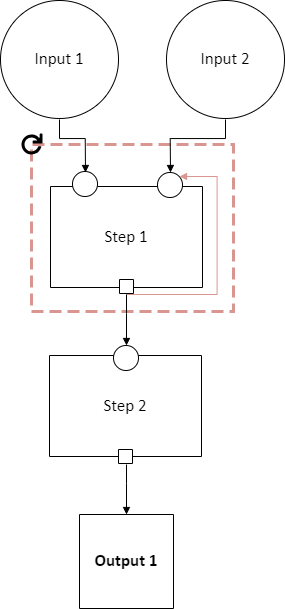

The diagram above was exported from draw.io. Its source (the exported page's mxGraphModel, read from the mxfile embedded in the PNG):
<mxGraphModel dx="429" dy="-3747" grid="1" gridSize="10" guides="1" tooltips="1" connect="1" arrows="1" fold="1" page="1" pageScale="1" pageWidth="850" pageHeight="1100" math="0" shadow="0">
  <root>
    <mxCell id="0" />
    <mxCell id="1" parent="0" />
    <UserObject label="" tags="Background" id="2">
      <mxCell style="vsdxID=627;fillColor=#ffffff;gradientColor=none;shape=stencil(rVFBDsIwDHtNj5VCK14wxj8ilm0VZZ3SAuX3tAoIBhwQ4mbHjhMlyjZxxJmUgZg47OnsujQqu1HGuGkkdqkgZVtlmz4wDRyOUyd8xuqs6BBONSFLH9QOAxdha6FbcSLvisR5oQEvvfegFXyMgqwxu6g5JEwuTIupHnkgXcbo3uNwyxEpnonmt/Ivi/1nLfhirQIeZ+6d9/KlZ/31LaUkL7XtFQ==);strokeColor=#000000;points=[[0.5,0,0],[0.5,0.5,0],[0,0.5,0],[0.5,1,0],[1,0.5,0],[0.15,0.85,0],[0.85,0.85,0],[0.85,0.15,0],[0.15,0.15,0]];labelBackgroundColor=none;rounded=0;html=1;whiteSpace=wrap;" vertex="1" parent="1">
        <mxGeometry x="20" y="4420" width="118" height="118" as="geometry" />
      </mxCell>
    </UserObject>
    <mxCell id="3" value="&lt;div style=&quot;font-size: 1px&quot;&gt;&lt;font style=&quot;font-size:16.93px;font-family:Calibri;color:#000000;direction:ltr;letter-spacing:0px;line-height:120%;opacity:1&quot;&gt;Input 1&lt;br/&gt;&lt;/font&gt;&lt;/div&gt;" style="text;vsdxID=627;fillColor=none;gradientColor=none;strokeColor=none;points=[[0.5,0,0],[0.5,0.5,0],[0,0.5,0],[0.5,1,0],[1,0.5,0],[0.15,0.85,0],[0.85,0.85,0],[0.85,0.15,0],[0.15,0.15,0]];labelBackgroundColor=none;rounded=0;html=1;whiteSpace=wrap;verticalAlign=middle;align=center;overflow=width;;html=1;" vertex="1" parent="2">
      <mxGeometry x="7.41" y="14.32" width="103.68" height="88.86" as="geometry" />
    </mxCell>
    <UserObject label="" tags="Background" id="4">
      <mxCell style="vsdxID=630;fillColor=#ffffff;gradientColor=none;shape=stencil(rVFBDsIwDHtNj5VCK14wxj8ilm0VZZ3SAuX3tAoIBhwQ4mbHjhMlyjZxxJmUgZg47OnsujQqu1HGuGkkdqkgZVtlmz4wDRyOUyd8xuqs6BBONSFLH9QOAxdha6FbcSLvisR5oQEvvfegFXyMgqwxu6g5JEwuTIupHnkgXcbo3uNwyxEpnonmt/Ivi/1nLfhirQIeZ+6d9/KlZ/31LaUkL7XtFQ==);strokeColor=#000000;points=[[0.5,0,0],[0.5,0.5,0],[0,0.5,0],[0.5,1,0],[1,0.5,0],[0.15,0.85,0],[0.85,0.85,0],[0.85,0.15,0],[0.15,0.15,0]];labelBackgroundColor=none;rounded=0;html=1;whiteSpace=wrap;" vertex="1" parent="1">
        <mxGeometry x="186" y="4420" width="118" height="118" as="geometry" />
      </mxCell>
    </UserObject>
    <mxCell id="5" value="&lt;div style=&quot;font-size: 1px&quot;&gt;&lt;font style=&quot;font-size:16.93px;font-family:Calibri;color:#000000;direction:ltr;letter-spacing:0px;line-height:120%;opacity:1&quot;&gt;Input 2&lt;br/&gt;&lt;/font&gt;&lt;/div&gt;" style="text;vsdxID=630;fillColor=none;gradientColor=none;strokeColor=none;points=[[0.5,0,0],[0.5,0.5,0],[0,0.5,0],[0.5,1,0],[1,0.5,0],[0.15,0.85,0],[0.85,0.85,0],[0.85,0.15,0],[0.15,0.15,0]];labelBackgroundColor=none;rounded=0;html=1;whiteSpace=wrap;verticalAlign=middle;align=center;overflow=width;;html=1;" vertex="1" parent="4">
      <mxGeometry x="7.41" y="14.32" width="103.68" height="88.86" as="geometry" />
    </mxCell>
    <UserObject label="" tags="Background" id="6">
      <mxCell style="vsdxID=632;fillColor=none;gradientColor=none;shape=stencil(nZBLDoAgDERP0z3SIyjew0SURgSD+Lu9kMZoXLhwN9O+tukAlrNpJg1SzDH4QW/URgNYgZTkjA4UkwJUgGXng+6DX1zLfmoymdXo17xh5zmRJ6Q42BWCfc2oJfdAr+Yv+AP9Cb7OJ3H/2JG1HNGz/84klThPVCc=);dashed=1;dashPattern=4.00 2.00;strokeColor=#d9958f;strokeWidth=3;points=[[0.5,1,0],[1,0.5,0],[0.5,0,0],[0,0.5,0],[0.5,0.5,0]];labelBackgroundColor=none;rounded=0;html=1;whiteSpace=wrap;" vertex="1" parent="1">
        <mxGeometry x="51" y="4564" width="202" height="167" as="geometry" />
      </mxCell>
    </UserObject>
    <UserObject label="" tags="Background" id="7">
      <mxCell style="vsdxID=633;fillColor=none;gradientColor=none;strokeColor=none;strokeWidth=2;points=[];labelBackgroundColor=none;rounded=0;html=1;whiteSpace=wrap;" vertex="1" parent="1">
        <mxGeometry x="70" y="4592" width="164" height="126" as="geometry" />
      </mxCell>
    </UserObject>
    <mxCell id="8" value="&lt;div style=&quot;font-size: 1px&quot;&gt;&lt;font style=&quot;font-size:16.93px;font-family:Calibri;color:#000000;direction:ltr;letter-spacing:0px;line-height:120%;opacity:1&quot;&gt;Step 1&lt;br/&gt;&lt;/font&gt;&lt;/div&gt;" style="verticalAlign=middle;align=center;overflow=width;vsdxID=634;fillColor=#ffffff;gradientColor=none;shape=stencil(nZBLDoAgDERP0z3SIyjew0SURgSD+Lu9kMZoXLhwN9O+tukAlrNpJg1SzDH4QW/URgNYgZTkjA4UkwJUgGXng+6DX1zLfmoymdXo17xh5zmRJ6Q42BWCfc2oJfdAr+Yv+AP9Cb7OJ3H/2JG1HNGz/84klThPVCc=);strokeColor=#000000;points=[[0.5,1,0],[1,0.5,0],[0.5,0,0],[0,0.5,0],[0.5,0.5,0]];labelBackgroundColor=none;rounded=0;html=1;whiteSpace=wrap;" vertex="1" parent="7">
      <mxGeometry y="14" width="152" height="101" as="geometry" />
    </mxCell>
    <mxCell id="9" style="vsdxID=635;fillColor=#ffffff;gradientColor=none;shape=stencil(vVFBDgIhDHwNRxKE+IJ1/Ufjll0iLpuCLv5eSDWKevLgbaYznTatMF2cYEGhVUwUjri6IU3C7ITWbp6QXCpImF6YzgbCkcJ5HpgvUJ0VncKlJmTuU7VDqyuzLdM9O4EORaLcaIpa7yNoo75GqSwhuygpJEguzM1UDzSiLGOk9TDec1iKK+LyUf5lsf+tVcDzzNZ5z1961d/fUkr8UtPfAA==);strokeColor=#000000;points=[[0.5,0,0],[0.5,0.5,0],[0,0.5,0],[0.5,1,0],[1,0.5,0],[0.15,0.85,0],[0.85,0.85,0],[0.85,0.15,0],[0.15,0.15,0]];labelBackgroundColor=none;rounded=0;html=1;whiteSpace=wrap;" vertex="1" parent="7">
      <mxGeometry x="107" width="25" height="25" as="geometry" />
    </mxCell>
    <mxCell id="10" value="&lt;div style=&quot;font-size: 1px&quot;&gt;&lt;/div&gt;" style="text;vsdxID=635;fillColor=none;gradientColor=none;strokeColor=none;points=[[0.5,0,0],[0.5,0.5,0],[0,0.5,0],[0.5,1,0],[1,0.5,0],[0.15,0.85,0],[0.85,0.85,0],[0.85,0.15,0],[0.15,0.15,0]];labelBackgroundColor=none;rounded=0;html=1;whiteSpace=wrap;verticalAlign=middle;align=center;overflow=width;;html=1;" vertex="1" parent="9">
      <mxGeometry x="1.59" y="2.78" width="22.23" height="19.05" as="geometry" />
    </mxCell>
    <mxCell id="11" style="vsdxID=636;fillColor=#ffffff;gradientColor=none;shape=stencil(vVFBDgIhDHwNRxKE+IJ1/Ufjll0iLpuCLv5eSDWKevLgbaYznTatMF2cYEGhVUwUjri6IU3C7ITWbp6QXCpImF6YzgbCkcJ5HpgvUJ0VncKlJmTuU7VDqyuzLdM9O4EORaLcaIpa7yNoo75GqSwhuygpJEguzM1UDzSiLGOk9TDec1iKK+LyUf5lsf+tVcDzzNZ5z1961d/fUkr8UtPfAA==);strokeColor=#000000;points=[[0.5,0,0],[0.5,0.5,0],[0,0.5,0],[0.5,1,0],[1,0.5,0],[0.15,0.85,0],[0.85,0.85,0],[0.85,0.15,0],[0.15,0.15,0]];labelBackgroundColor=none;rounded=0;html=1;whiteSpace=wrap;" vertex="1" parent="7">
      <mxGeometry x="22" y="-1" width="25" height="25" as="geometry" />
    </mxCell>
    <mxCell id="12" value="&lt;div style=&quot;font-size: 1px&quot;&gt;&lt;/div&gt;" style="text;vsdxID=636;fillColor=none;gradientColor=none;strokeColor=none;points=[[0.5,0,0],[0.5,0.5,0],[0,0.5,0],[0.5,1,0],[1,0.5,0],[0.15,0.85,0],[0.85,0.85,0],[0.85,0.15,0],[0.15,0.15,0]];labelBackgroundColor=none;rounded=0;html=1;whiteSpace=wrap;verticalAlign=middle;align=center;overflow=width;;html=1;" vertex="1" parent="11">
      <mxGeometry x="1.59" y="2.78" width="22.23" height="19.05" as="geometry" />
    </mxCell>
    <mxCell id="13" value="&lt;div style=&quot;font-size: 1px&quot;&gt;&lt;/div&gt;" style="text;vsdxID=633;fillColor=none;gradientColor=none;strokeColor=none;strokeWidth=2;points=[];labelBackgroundColor=none;rounded=0;html=1;whiteSpace=wrap;verticalAlign=middle;align=center;overflow=width;;html=1;" vertex="1" parent="7">
      <mxGeometry y="-0.03" width="164.05" height="126.03" as="geometry" />
    </mxCell>
    <UserObject label="" tags="Background" id="14">
      <mxCell style="vsdxID=637;fillColor=none;gradientColor=none;strokeColor=none;strokeWidth=2;points=[];labelBackgroundColor=none;rounded=0;html=1;whiteSpace=wrap;" vertex="1" parent="1">
        <mxGeometry x="53" y="4765" width="169" height="124" as="geometry" />
      </mxCell>
    </UserObject>
    <mxCell id="15" value="&lt;div style=&quot;font-size: 1px&quot;&gt;&lt;font style=&quot;font-size:16.93px;font-family:Calibri;color:#000000;direction:ltr;letter-spacing:0px;line-height:120%;opacity:1&quot;&gt;Step 2&lt;br/&gt;&lt;/font&gt;&lt;/div&gt;" style="verticalAlign=middle;align=center;overflow=width;vsdxID=638;fillColor=#ffffff;gradientColor=none;shape=stencil(nZBLDoAgDERP0z3SIyjew0SURgSD+Lu9kMZoXLhwN9O+tukAlrNpJg1SzDH4QW/URgNYgZTkjA4UkwJUgGXng+6DX1zLfmoymdXo17xh5zmRJ6Q42BWCfc2oJfdAr+Yv+AP9Cb7OJ3H/2JG1HNGz/84klThPVCc=);strokeColor=#000000;points=[[0.5,1,0],[1,0.5,0],[0.5,0,0],[0,0.5,0],[0.5,0.5,0]];labelBackgroundColor=none;rounded=0;html=1;whiteSpace=wrap;" vertex="1" parent="14">
      <mxGeometry x="16" y="10" width="152" height="101" as="geometry" />
    </mxCell>
    <mxCell id="16" style="vsdxID=639;fillColor=#ffffff;gradientColor=none;shape=stencil(vVFBDgIhDHwNRxKE+IJ1/Ufjll0iLpuCLv5eSDWKevLgbaYznTatMF2cYEGhVUwUjri6IU3C7ITWbp6QXCpImF6YzgbCkcJ5HpgvUJ0VncKlJmTuU7VDqyuzLdM9O4EORaLcaIpa7yNoo75GqSwhuygpJEguzM1UDzSiLGOk9TDec1iKK+LyUf5lsf+tVcDzzNZ5z1961d/fUkr8UtPfAA==);strokeColor=#000000;points=[[0.5,0,0],[0.5,0.5,0],[0,0.5,0],[0.5,1,0],[1,0.5,0],[0.15,0.85,0],[0.85,0.85,0],[0.85,0.15,0],[0.15,0.15,0]];labelBackgroundColor=none;rounded=0;html=1;whiteSpace=wrap;" vertex="1" parent="14">
      <mxGeometry x="80" width="25" height="25" as="geometry" />
    </mxCell>
    <UserObject label="" tags="Background" id="17">
      <mxCell style="vsdxID=641;fillColor=#ffffff;gradientColor=none;shape=stencil(nZBLDoAgDERP0z3SIyjew0SURgSD+Lu9kMZoXLhwN9O+tukAlrNpJg1SzDH4QW/URgNYgZTkjA4UkwJUgGXng+6DX1zLfmoymdXo17xh5zmRJ6Q42BWCfc2oJfdAr+Yv+AP9Cb7OJ3H/2JG1HNGz/84klThPVCc=);strokeColor=#000000;points=[[0,0.5,0],[1,0.5,0],[0.5,1,0],[0.5,0,0]];labelBackgroundColor=none;rounded=0;html=1;whiteSpace=wrap;" vertex="1" parent="1">
        <mxGeometry x="139" y="4699" width="14" height="14" as="geometry" />
      </mxCell>
    </UserObject>
    <UserObject label="" tags="Background" id="18">
      <mxCell style="vsdxID=642;fillColor=#ffffff;gradientColor=none;shape=stencil(nZBLDoAgDERP0z3SIyjew0SURgSD+Lu9kMZoXLhwN9O+tukAlrNpJg1SzDH4QW/URgNYgZTkjA4UkwJUgGXng+6DX1zLfmoymdXo17xh5zmRJ6Q42BWCfc2oJfdAr+Yv+AP9Cb7OJ3H/2JG1HNGz/84klThPVCc=);strokeColor=#000000;points=[[0,0.5,0],[1,0.5,0],[0.5,1,0],[0.5,0,0]];labelBackgroundColor=none;rounded=0;html=1;whiteSpace=wrap;" vertex="1" parent="1">
        <mxGeometry x="138" y="4869" width="14" height="14" as="geometry" />
      </mxCell>
    </UserObject>
    <UserObject label="&lt;div style=&quot;font-size: 1px&quot;&gt;&lt;font style=&quot;font-size:16.93px;font-family:Calibri;color:#000000;direction:ltr;letter-spacing:0px;line-height:120%;opacity:1&quot;&gt;&lt;b&gt;Output 1&lt;br/&gt;&lt;/b&gt;&lt;/font&gt;&lt;/div&gt;" tags="Background" id="19">
      <mxCell style="verticalAlign=middle;align=center;overflow=width;vsdxID=730;fillColor=#ffffff;gradientColor=none;shape=stencil(nZBLDoAgDERP0z3SIyjew0SURgSD+Lu9kMZoXLhwN9O+tukAlrNpJg1SzDH4QW/URgNYgZTkjA4UkwJUgGXng+6DX1zLfmoymdXo17xh5zmRJ6Q42BWCfc2oJfdAr+Yv+AP9Cb7OJ3H/2JG1HNGz/84klThPVCc=);strokeColor=#000000;points=[[0,0.5,0],[1,0.5,0],[0.5,1,0],[0.5,0,0]];labelBackgroundColor=none;rounded=0;html=1;whiteSpace=wrap;" vertex="1" parent="1">
        <mxGeometry x="99" y="4934" width="94" height="94" as="geometry" />
      </mxCell>
    </UserObject>
    <UserObject label="" tags="Background" id="20">
      <mxCell style="vsdxID=1004;fillColor=none;gradientColor=none;strokeColor=none;spacingTop=-3;spacingBottom=-3;spacingLeft=-3;spacingRight=-3;points=[];labelBackgroundColor=none;rounded=0;html=1;whiteSpace=wrap;" vertex="1" parent="1">
        <mxGeometry x="41" y="4553" width="21" height="21" as="geometry" />
      </mxCell>
    </UserObject>
    <mxCell id="21" style="vsdxID=1005;fillColor=#000000;gradientColor=none;shape=stencil(pZfbUhsxDEC/Jq8ay/JFfqb0P5gSSqaUMCG08PdVuuubnN2l07fFSDm6WZJ3dPP6ePey31nzej4df+x/H+7Pjzv6srP28Py4Px3O8rWj2x3dPBxP+++n49vz/fT3y91F8vL18/jr8gvvk15yQOGiZc3HdBIIov978nVS+PZ2mjRwVMGik+ajdztK2VGKihT6WWo+CnIUV/kEnhQ/gHGKT4Co+BGSVXwLlhU/gedVPoJzPT/KkfbfQFD8KIa7ns8CCz0/erC4xucILio+D/FnByn2fBZnk+JbMCr+vMWPCdD2fGZA6vniRuSeLyFh6vlRTKKeLymZs7TADwyBe37yPVxqKFoFD8Dcw4Mp+SjwuAH3AUgFP6VcsIXvEZJ2vpRV4bsIKvdpq/Ysgu/paEzPNqroeCg600N9KYsFqOmJdrxsjVnzibvmLWNPdhveSrCjynTzuznXHtApn8Eo+JU6QwS72udaHdQ6tc4bKTtK/Q/fD94jAel7Jldf9Rn0wz1jhKD5pTCW+owtTa3wx1JnApMUP0HUfYbqhZyPrMkmLfE9UOr5Umes0s8BnIq/SBndZxup6v/cM2f+0+G5GYytxnRSYr9kb6OR4wVBh0s6ZW+tUZZK8GJvqVm2Urqa852VZs3ExKV+PvrL/V7bVNTprE7k0BnVQnRoeiOr+HyHtyZ8Vci3vqloW1yJuueM9z7Vow/SUleNlZ6D/UI0KAxtytUlAkdT8kyQi6IK1Y0XtZXKBtNqobYaczY2DW5U5iMqU78aLEO0t5fKaljtbeYhaamr9kor1PZubZyyOOkAt6bkTujqXlgNJr1xyF6kNh6yEFc3Htk4WHciWW91glOttXx1eNh4r4zBoRMNUz+Nk2jc+NCBw8F/zW+lPrsAtDo5JaV71yUg1b04dztfpZb9r1JL8ZdJZHt++8s1/1EvAqHu5Tn/qbbAvAfSxiRsdVDrVH4qwS4vDjP4f1nC9YtncxJKZau1L4zxl/Ua0yZfXi8c/pEvbymy23yxUjWMMM6OVqrGH9f5V1+cehO6/uLUy28rVflrDesTT2T5qA/sh8PT0/Q+b/+vH+RyND3m6fYP);strokeColor=none;strokeWidth=3;spacingTop=-3;spacingBottom=-3;spacingLeft=-3;spacingRight=-3;points=[];labelBackgroundColor=none;rounded=0;html=1;whiteSpace=wrap;" vertex="1" parent="20">
      <mxGeometry width="21" height="21" as="geometry" />
    </mxCell>
    <UserObject label="" tags="Connector" id="22">
      <mxCell style="vsdxID=731;edgeStyle=none;startArrow=none;endArrow=block;startSize=5;endSize=5;strokeColor=#000000;spacingTop=0;spacingBottom=0;spacingLeft=0;spacingRight=0;verticalAlign=middle;html=1;labelBackgroundColor=#ffffff;rounded=0;exitX=0.5714285714285714;exitY=1.0714285714285714;exitDx=0;exitDy=0;exitPerimeter=0;entryX=0.5;entryY=0;entryDx=0;entryDy=0;entryPerimeter=0;" edge="1" parent="1" source="18" target="19">
        <mxGeometry relative="1" as="geometry">
          <mxPoint x="12" as="offset" />
          <Array as="points">
            <mxPoint x="146" y="4903.05" />
            <mxPoint x="146.32000000000005" y="4903.05" />
          </Array>
        </mxGeometry>
      </mxCell>
    </UserObject>
    <UserObject label="" tags="Connector" id="23">
      <mxCell style="vsdxID=631;edgeStyle=none;startArrow=none;endArrow=block;startSize=5;endSize=5;strokeColor=#000000;spacingTop=0;spacingBottom=0;spacingLeft=0;spacingRight=0;verticalAlign=middle;html=1;labelBackgroundColor=#ffffff;rounded=0;exitX=0.5;exitY=1.0084745762711864;exitDx=0;exitDy=0;exitPerimeter=0;entryX=0.52;entryY=0;entryDx=0;entryDy=0;entryPerimeter=0;" edge="1" parent="1" source="4" target="9">
        <mxGeometry relative="1" as="geometry">
          <mxPoint as="offset" />
          <Array as="points">
            <mxPoint x="245" y="4558.05" />
            <mxPoint x="189.71000000000004" y="4558.05" />
          </Array>
        </mxGeometry>
      </mxCell>
    </UserObject>
    <UserObject label="" tags="Connector" id="24">
      <mxCell style="vsdxID=628;edgeStyle=none;startArrow=none;endArrow=block;startSize=5;endSize=5;strokeColor=#000000;spacingTop=0;spacingBottom=0;spacingLeft=0;spacingRight=0;verticalAlign=middle;html=1;labelBackgroundColor=#ffffff;rounded=0;exitX=0.5;exitY=1.0084745762711864;exitDx=0;exitDy=0;exitPerimeter=0;entryX=0.52;entryY=0.04;entryDx=0;entryDy=0;entryPerimeter=0;" edge="1" parent="1" source="2" target="11">
        <mxGeometry relative="1" as="geometry">
          <mxPoint x="-1" as="offset" />
          <Array as="points">
            <mxPoint x="79" y="4558.05" />
            <mxPoint x="104.74000000000001" y="4558.05" />
          </Array>
        </mxGeometry>
      </mxCell>
    </UserObject>
    <UserObject label="" tags="Connector" id="25">
      <mxCell style="vsdxID=643;edgeStyle=none;startArrow=none;endArrow=block;startSize=5;endSize=5;strokeColor=#d9958f;spacingTop=0;spacingBottom=0;spacingLeft=0;spacingRight=0;verticalAlign=middle;html=1;labelBackgroundColor=#ffffff;rounded=0;exitX=0.5;exitY=1.0714285714285714;exitDx=0;exitDy=0;exitPerimeter=0;entryX=0.88;entryY=0.16;entryDx=0;entryDy=0;entryPerimeter=0;" edge="1" parent="1" source="17" target="9">
        <mxGeometry relative="1" as="geometry">
          <mxPoint y="-1" as="offset" />
          <Array as="points">
            <mxPoint x="236.60000000000002" y="4714" />
            <mxPoint x="236.60000000000002" y="4596.01" />
          </Array>
        </mxGeometry>
      </mxCell>
    </UserObject>
    <UserObject label="&lt;div style=&quot;font-size: 1px&quot;&gt;&lt;/div&gt;" tags="Connector" id="26">
      <mxCell style="vsdxID=626;edgeStyle=none;startArrow=none;endArrow=block;startSize=5;endSize=5;strokeColor=#000000;spacingTop=0;spacingBottom=0;spacingLeft=0;spacingRight=0;verticalAlign=middle;html=1;labelBackgroundColor=#ffffff;rounded=0;align=center;exitX=0.5;exitY=1.0714285714285714;exitDx=0;exitDy=0;exitPerimeter=0;entryX=0.52;entryY=0;entryDx=0;entryDy=0;entryPerimeter=0;" edge="1" parent="1" source="17" target="16">
        <mxGeometry relative="1" as="geometry">
          <mxPoint x="-13" y="-1" as="offset" />
          <Array as="points">
            <mxPoint x="146" y="4733.05" />
            <mxPoint x="145.66999999999996" y="4733.05" />
          </Array>
        </mxGeometry>
      </mxCell>
    </UserObject>
  </root>
</mxGraphModel>